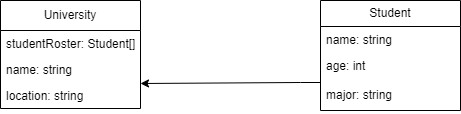

The diagram above was exported from draw.io. Its source (the exported page's mxGraphModel, read from the mxfile embedded in the PNG):
<mxGraphModel dx="794" dy="378" grid="1" gridSize="10" guides="1" tooltips="1" connect="1" arrows="1" fold="1" page="1" pageScale="1" pageWidth="827" pageHeight="1169" background="#ffffff" math="0" shadow="0">
  <root>
    <mxCell id="0" />
    <mxCell id="1" parent="0" />
    <mxCell id="Ycy_r7I0-77d2t7dhAuI-38" value="&lt;div&gt;University&lt;/div&gt;" style="swimlane;fontStyle=0;childLayout=stackLayout;horizontal=1;startSize=30;fillColor=none;horizontalStack=0;resizeParent=1;resizeParentMax=0;resizeLast=0;collapsible=1;marginBottom=0;whiteSpace=wrap;html=1;" vertex="1" parent="1">
      <mxGeometry x="20" y="82" width="140" height="108" as="geometry" />
    </mxCell>
    <mxCell id="Ycy_r7I0-77d2t7dhAuI-39" value="studentRoster: Student[]" style="text;strokeColor=none;fillColor=none;align=left;verticalAlign=top;spacingLeft=4;spacingRight=4;overflow=hidden;rotatable=0;points=[[0,0.5],[1,0.5]];portConstraint=eastwest;whiteSpace=wrap;html=1;" vertex="1" parent="Ycy_r7I0-77d2t7dhAuI-38">
      <mxGeometry y="30" width="140" height="26" as="geometry" />
    </mxCell>
    <mxCell id="Ycy_r7I0-77d2t7dhAuI-40" value="name: string" style="text;strokeColor=none;fillColor=none;align=left;verticalAlign=top;spacingLeft=4;spacingRight=4;overflow=hidden;rotatable=0;points=[[0,0.5],[1,0.5]];portConstraint=eastwest;whiteSpace=wrap;html=1;" vertex="1" parent="Ycy_r7I0-77d2t7dhAuI-38">
      <mxGeometry y="56" width="140" height="26" as="geometry" />
    </mxCell>
    <mxCell id="Ycy_r7I0-77d2t7dhAuI-41" value="location: string" style="text;strokeColor=none;fillColor=none;align=left;verticalAlign=top;spacingLeft=4;spacingRight=4;overflow=hidden;rotatable=0;points=[[0,0.5],[1,0.5]];portConstraint=eastwest;whiteSpace=wrap;html=1;" vertex="1" parent="Ycy_r7I0-77d2t7dhAuI-38">
      <mxGeometry y="82" width="140" height="26" as="geometry" />
    </mxCell>
    <mxCell id="Ycy_r7I0-77d2t7dhAuI-42" value="Student" style="swimlane;fontStyle=0;childLayout=stackLayout;horizontal=1;startSize=26;fillColor=none;horizontalStack=0;resizeParent=1;resizeParentMax=0;resizeLast=0;collapsible=1;marginBottom=0;whiteSpace=wrap;html=1;" vertex="1" parent="1">
      <mxGeometry x="340" y="82" width="140" height="110" as="geometry" />
    </mxCell>
    <mxCell id="Ycy_r7I0-77d2t7dhAuI-43" value="name: string" style="text;strokeColor=none;fillColor=none;align=left;verticalAlign=top;spacingLeft=4;spacingRight=4;overflow=hidden;rotatable=0;points=[[0,0.5],[1,0.5]];portConstraint=eastwest;whiteSpace=wrap;html=1;" vertex="1" parent="Ycy_r7I0-77d2t7dhAuI-42">
      <mxGeometry y="26" width="140" height="26" as="geometry" />
    </mxCell>
    <mxCell id="Ycy_r7I0-77d2t7dhAuI-44" value="&lt;div&gt;age: int&lt;/div&gt;&lt;div&gt;&lt;br&gt;&lt;div&gt;major: string&lt;br&gt;&lt;/div&gt;&lt;/div&gt;" style="text;strokeColor=none;fillColor=none;align=left;verticalAlign=top;spacingLeft=4;spacingRight=4;overflow=hidden;rotatable=0;points=[[0,0.5],[1,0.5]];portConstraint=eastwest;whiteSpace=wrap;html=1;" vertex="1" parent="Ycy_r7I0-77d2t7dhAuI-42">
      <mxGeometry y="52" width="140" height="58" as="geometry" />
    </mxCell>
    <mxCell id="Ycy_r7I0-77d2t7dhAuI-47" style="edgeStyle=orthogonalEdgeStyle;rounded=0;orthogonalLoop=1;jettySize=auto;html=1;" edge="1" parent="1" source="Ycy_r7I0-77d2t7dhAuI-44">
      <mxGeometry relative="1" as="geometry">
        <mxPoint x="160" y="165" as="targetPoint" />
        <Array as="points">
          <mxPoint x="320" y="164" />
          <mxPoint x="320" y="164" />
        </Array>
      </mxGeometry>
    </mxCell>
  </root>
</mxGraphModel>